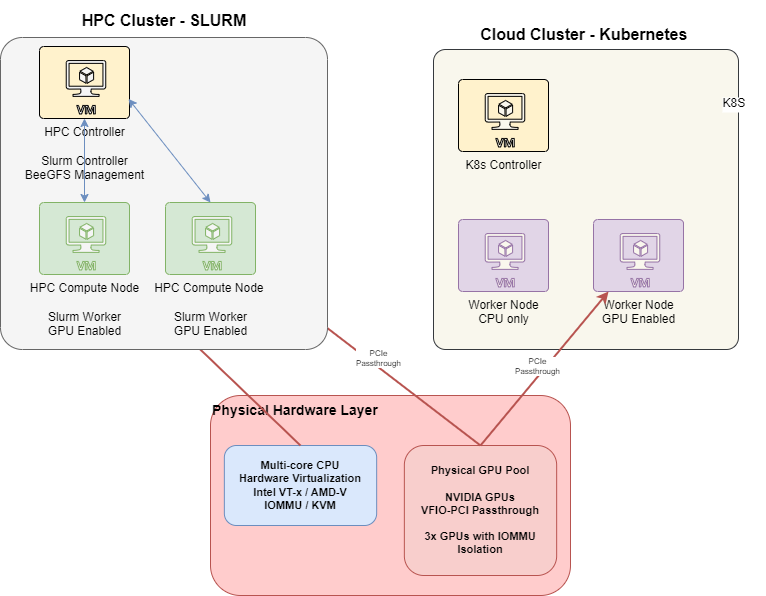

The diagram above was exported from draw.io. Its source (the exported page's mxGraphModel, read from the mxfile embedded in the PNG):
<mxGraphModel dx="1357" dy="1066" grid="1" gridSize="10" guides="1" tooltips="1" connect="1" arrows="1" fold="1" page="1" pageScale="1" pageWidth="583" pageHeight="827" math="0" shadow="0">
  <root>
    <mxCell id="0" />
    <mxCell id="1" parent="0" />
    <mxCell id="82" value="" style="group" parent="1" vertex="1" connectable="0">
      <mxGeometry x="1022" y="766" width="360" height="200" as="geometry" />
    </mxCell>
    <mxCell id="84" value="" style="group" parent="82" vertex="1" connectable="0">
      <mxGeometry x="0.001538461538459046" width="360" height="200" as="geometry" />
    </mxCell>
    <mxCell id="17" value="Physical Hardware Layer" style="rounded=1;whiteSpace=wrap;html=1;fillColor=#ffcccc;strokeColor=#b85450;fontSize=14;fontStyle=1;verticalAlign=top;align=left;" parent="84" vertex="1">
      <mxGeometry width="360" height="200" as="geometry" />
    </mxCell>
    <mxCell id="19" value="Multi-core CPU&#10;Hardware Virtualization&#10;Intel VT-x / AMD-V&#10;IOMMU / KVM" style="rounded=1;whiteSpace=wrap;html=1;fillColor=#dae8fc;strokeColor=#6c8ebf;fontSize=11;fontStyle=1;verticalAlign=middle;align=center;" parent="84" vertex="1">
      <mxGeometry x="13.846153846153845" y="50" width="152.3076923076923" height="80" as="geometry" />
    </mxCell>
    <mxCell id="21" value="Physical GPU Pool&#10;&#10;NVIDIA GPUs&#10;VFIO-PCI Passthrough&#10;&#10;3x GPUs with IOMMU Isolation" style="rounded=1;whiteSpace=wrap;html=1;fillColor=#f8cecc;strokeColor=#b85450;fontSize=11;fontStyle=1;verticalAlign=middle;align=center;" parent="84" vertex="1">
      <mxGeometry x="193.84615384615384" y="50" width="152.3076923076923" height="130" as="geometry" />
    </mxCell>
    <mxCell id="20" value="" style="shape=image;html=1;verticalAlign=top;verticalLabelPosition=bottom;labelBackgroundColor=#ffffff;imageAspect=0;aspect=fixed;image=https://cdn-icons-png.flaticon.com/512/1087/1087815.png" parent="84" vertex="1">
      <mxGeometry x="221.53846153846152" y="30" width="20.76923076923077" height="20.76923076923077" as="geometry" />
    </mxCell>
    <mxCell id="18" value="" style="shape=image;html=1;verticalAlign=top;verticalLabelPosition=bottom;labelBackgroundColor=#ffffff;imageAspect=0;aspect=fixed;image=https://cdn-icons-png.flaticon.com/512/2103/2103633.png" parent="84" vertex="1">
      <mxGeometry x="41.53846153846154" y="30" width="20.76923076923077" height="20.76923076923077" as="geometry" />
    </mxCell>
    <mxCell id="51" value="" style="endArrow=classic;html=1;strokeWidth=2;strokeColor=#b85450;exitX=0.5;exitY=0;exitDx=0;exitDy=0;" parent="1" source="21" target="93" edge="1">
      <mxGeometry relative="1" as="geometry">
        <mxPoint x="1260" y="840" as="sourcePoint" />
        <mxPoint x="1135" y="730.0000000000002" as="targetPoint" />
      </mxGeometry>
    </mxCell>
    <mxCell id="52" value="PCIe&#10;Passthrough" style="edgeLabel;html=1;align=center;verticalAlign=middle;resizable=0;points=[];fontSize=8;" parent="51" vertex="1" connectable="0">
      <mxGeometry x="-0.1" y="1" relative="1" as="geometry">
        <mxPoint y="-10" as="offset" />
      </mxGeometry>
    </mxCell>
    <mxCell id="53" value="" style="endArrow=classic;html=1;strokeWidth=2;strokeColor=#b85450;exitX=0.5;exitY=0;exitDx=0;exitDy=0;" parent="1" source="19" target="92" edge="1">
      <mxGeometry relative="1" as="geometry">
        <mxPoint x="815" y="730.0000000000002" as="targetPoint" />
      </mxGeometry>
    </mxCell>
    <mxCell id="107" value="" style="rounded=1;whiteSpace=wrap;html=1;fillColor=#f9f7ed;strokeColor=#36393d;fontSize=16;fontStyle=1;verticalAlign=top;align=left;fillStyle=auto;arcSize=4;" parent="1" vertex="1">
      <mxGeometry x="1245" y="420" width="305" height="300" as="geometry" />
    </mxCell>
    <mxCell id="103" value="K8s Controller" style="verticalLabelPosition=bottom;html=1;verticalAlign=top;align=center;strokeColor=#000000;fillColor=#fff2cc;shape=mxgraph.azure.virtual_machine;" parent="1" vertex="1">
      <mxGeometry x="1270" y="450" width="90" height="72" as="geometry" />
    </mxCell>
    <mxCell id="104" value="Worker Node&lt;br&gt;CPU only" style="verticalLabelPosition=bottom;html=1;verticalAlign=top;align=center;strokeColor=#9673a6;fillColor=#e1d5e7;shape=mxgraph.azure.virtual_machine;" parent="1" vertex="1">
      <mxGeometry x="1270" y="590" width="90" height="72" as="geometry" />
    </mxCell>
    <mxCell id="105" value="Worker Node&lt;br&gt;GPU Enabled" style="verticalLabelPosition=bottom;html=1;verticalAlign=top;align=center;strokeColor=#9673a6;fillColor=#e1d5e7;shape=mxgraph.azure.virtual_machine;" parent="1" vertex="1">
      <mxGeometry x="1405" y="590" width="90" height="72" as="geometry" />
    </mxCell>
    <mxCell id="108" value="&lt;span style=&quot;color: rgb(0, 0, 0); font-size: 16px; font-weight: 700; text-align: left;&quot;&gt;Cloud Cluster - Kubernetes&amp;nbsp;&lt;/span&gt;" style="text;html=1;align=center;verticalAlign=middle;whiteSpace=wrap;rounded=0;" parent="1" vertex="1">
      <mxGeometry x="1262.5" y="390" width="270" height="30" as="geometry" />
    </mxCell>
    <mxCell id="98" value="K8S" style="shape=image;verticalLabelPosition=bottom;labelBackgroundColor=default;verticalAlign=top;aspect=fixed;imageAspect=0;image=https://upload.wikimedia.org/wikipedia/commons/thumb/3/39/Kubernetes_logo_without_workmark.svg/1200px-Kubernetes_logo_without_workmark.svg.png;" parent="1" vertex="1">
      <mxGeometry x="1515" y="400" width="61.75" height="60" as="geometry" />
    </mxCell>
    <mxCell id="115" value="" style="group" parent="1" vertex="1" connectable="0">
      <mxGeometry x="812" y="371" width="359" height="349" as="geometry" />
    </mxCell>
    <mxCell id="89" value="&lt;span style=&quot;color: rgb(0, 0, 0); font-size: 16px; font-weight: 700; text-align: left;&quot;&gt;HPC Cluster - SLURM&lt;/span&gt;" style="text;html=1;align=center;verticalAlign=middle;whiteSpace=wrap;rounded=0;" parent="115" vertex="1">
      <mxGeometry x="63.5" width="200" height="40" as="geometry" />
    </mxCell>
    <mxCell id="114" value="" style="group" parent="115" vertex="1" connectable="0">
      <mxGeometry y="37" width="327" height="312" as="geometry" />
    </mxCell>
    <mxCell id="22" value="" style="rounded=1;whiteSpace=wrap;html=1;fillColor=#f5f5f5;strokeColor=#666666;fontSize=16;fontStyle=1;verticalAlign=top;align=left;fontColor=#333333;arcSize=7;" parent="114" vertex="1">
      <mxGeometry width="327" height="312" as="geometry" />
    </mxCell>
    <mxCell id="91" value="HPC Controller&lt;br&gt;&lt;br&gt;Slurm Controller&lt;br&gt;BeeGFS Management" style="verticalLabelPosition=bottom;html=1;verticalAlign=top;align=center;strokeColor=#000000;fillColor=#fff2cc;shape=mxgraph.azure.virtual_machine;" parent="114" vertex="1">
      <mxGeometry x="39" y="9" width="90" height="72" as="geometry" />
    </mxCell>
    <mxCell id="92" value="HPC Compute Node&lt;br&gt;&lt;br&gt;Slurm Worker&lt;br&gt;GPU Enabled" style="verticalLabelPosition=bottom;html=1;verticalAlign=top;align=center;strokeColor=#82b366;fillColor=#d5e8d4;shape=mxgraph.azure.virtual_machine;" parent="114" vertex="1">
      <mxGeometry x="39" y="165" width="90" height="72" as="geometry" />
    </mxCell>
    <mxCell id="57" value="" style="endArrow=classic;startArrow=classic;html=1;strokeWidth=1;strokeColor=#6c8ebf;entryX=0.5;entryY=0;entryDx=0;entryDy=0;entryPerimeter=0;" parent="114" source="91" target="92" edge="1">
      <mxGeometry relative="1" as="geometry">
        <mxPoint x="129" y="215" as="sourcePoint" />
        <mxPoint x="76.5" y="225" as="targetPoint" />
      </mxGeometry>
    </mxCell>
    <mxCell id="93" value="HPC Compute Node&amp;nbsp;&lt;br&gt;&lt;br&gt;Slurm Worker&lt;br&gt;GPU Enabled" style="verticalLabelPosition=bottom;html=1;verticalAlign=top;align=center;strokeColor=#82b366;fillColor=#d5e8d4;shape=mxgraph.azure.virtual_machine;" parent="114" vertex="1">
      <mxGeometry x="165" y="165" width="90" height="72" as="geometry" />
    </mxCell>
    <mxCell id="58" value="" style="endArrow=classic;startArrow=classic;html=1;strokeWidth=1;strokeColor=#6c8ebf;exitX=0.989;exitY=0.728;exitDx=0;exitDy=0;entryX=0.5;entryY=0;entryDx=0;entryDy=0;exitPerimeter=0;entryPerimeter=0;" parent="114" source="91" target="93" edge="1">
      <mxGeometry relative="1" as="geometry">
        <mxPoint x="129" y="195" as="sourcePoint" />
        <mxPoint x="396.5" y="205" as="targetPoint" />
      </mxGeometry>
    </mxCell>
    <mxCell id="86" value="" style="shape=image;verticalLabelPosition=bottom;labelBackgroundColor=default;verticalAlign=top;aspect=fixed;imageAspect=0;image=https://upload.wikimedia.org/wikipedia/commons/thumb/3/3a/Slurm_logo.svg/1200px-Slurm_logo.svg.png;" parent="115" vertex="1">
      <mxGeometry x="269" y="20.79000000000002" width="90" height="82.42" as="geometry" />
    </mxCell>
    <mxCell id="116" value="" style="endArrow=classic;html=1;strokeWidth=2;strokeColor=#b85450;exitX=0.5;exitY=0;exitDx=0;exitDy=0;" parent="1" source="21" target="105" edge="1">
      <mxGeometry relative="1" as="geometry">
        <mxPoint x="1302" y="826" as="sourcePoint" />
        <mxPoint x="1077" y="653" as="targetPoint" />
      </mxGeometry>
    </mxCell>
    <mxCell id="117" value="PCIe&#10;Passthrough" style="edgeLabel;html=1;align=center;verticalAlign=middle;resizable=0;points=[];fontSize=8;" parent="116" vertex="1" connectable="0">
      <mxGeometry x="-0.1" y="1" relative="1" as="geometry">
        <mxPoint y="-10" as="offset" />
      </mxGeometry>
    </mxCell>
  </root>
</mxGraphModel>